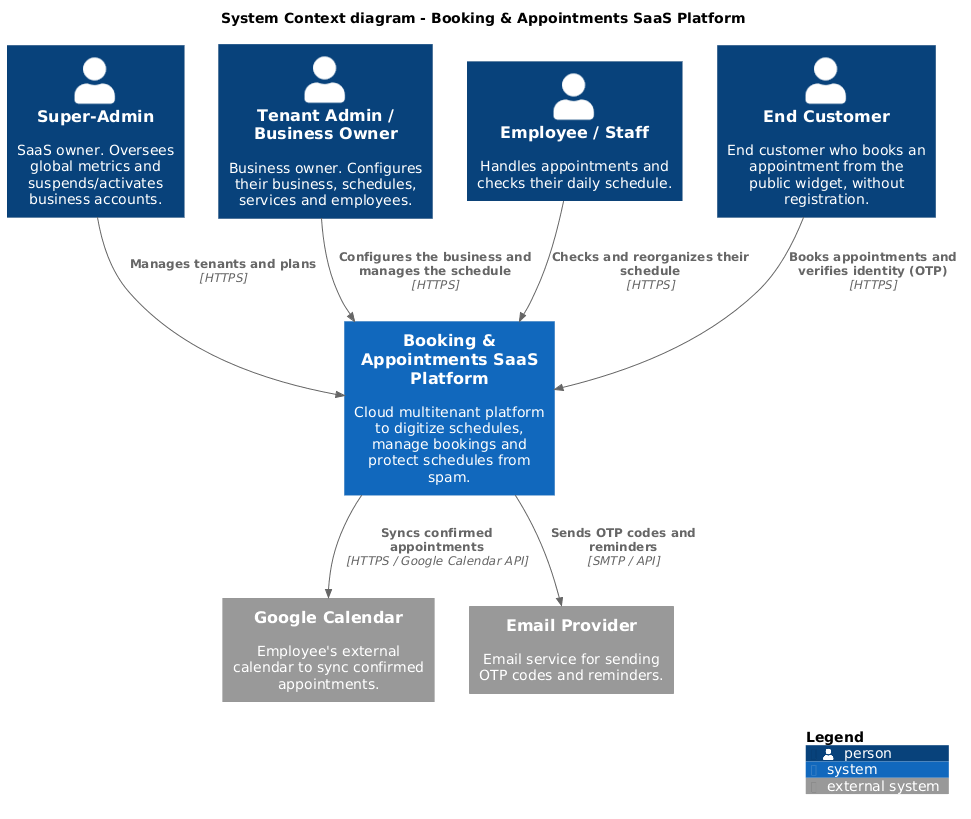

The diagram above was rendered by PlantUML. Its source (embedded in the PNG):
@startuml
' =====================================================================
' C4 Model - Level 1: System Context
' Multitenant SaaS Booking & Appointments Management System (MVP)
' All labels and descriptions in English.
' =====================================================================
!include https://raw.githubusercontent.com/plantuml-stdlib/C4-PlantUML/master/C4_Context.puml

title System Context diagram - Booking & Appointments SaaS Platform

Person(superAdmin, "Super-Admin", "SaaS owner. Oversees global metrics and suspends/activates business accounts.")
Person(tenantAdmin, "Tenant Admin / Business Owner", "Business owner. Configures their business, schedules, services and employees.")
Person(employee, "Employee / Staff", "Handles appointments and checks their daily schedule.")
Person(customer, "End Customer", "End customer who books an appointment from the public widget, without registration.")

System(bookingPlatform, "Booking & Appointments SaaS Platform", "Cloud multitenant platform to digitize schedules, manage bookings and protect schedules from spam.")

System_Ext(googleCalendar, "Google Calendar", "Employee's external calendar to sync confirmed appointments.")
System_Ext(emailProvider, "Email Provider", "Email service for sending OTP codes and reminders.")

Rel(customer, bookingPlatform, "Books appointments and verifies identity (OTP)", "HTTPS")
Rel(tenantAdmin, bookingPlatform, "Configures the business and manages the schedule", "HTTPS")
Rel(employee, bookingPlatform, "Checks and reorganizes their schedule", "HTTPS")
Rel(superAdmin, bookingPlatform, "Manages tenants and plans", "HTTPS")

Rel(bookingPlatform, googleCalendar, "Syncs confirmed appointments", "HTTPS / Google Calendar API")
Rel(bookingPlatform, emailProvider, "Sends OTP codes and reminders", "SMTP / API")

SHOW_LEGEND()
@enduml